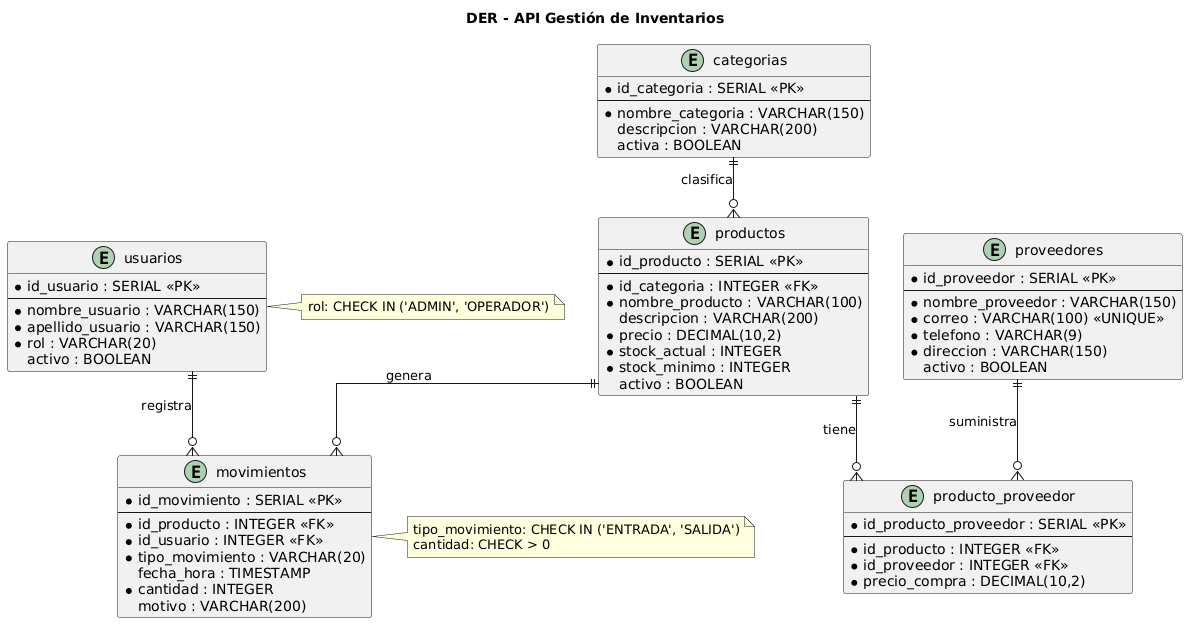

The diagram above was rendered by PlantUML. Its source (embedded in the PNG):
@startuml
title DER - API Gestión de Inventarios

skinparam linetype ortho

entity "categorias" as categorias {
  * id_categoria : SERIAL <<PK>>
  --
  * nombre_categoria : VARCHAR(150)
  descripcion : VARCHAR(200)
  activa : BOOLEAN
}

entity "usuarios" as usuarios {
  * id_usuario : SERIAL <<PK>>
  --
  * nombre_usuario : VARCHAR(150)
  * apellido_usuario : VARCHAR(150)
  * rol : VARCHAR(20)
  activo : BOOLEAN
}

entity "proveedores" as proveedores {
  * id_proveedor : SERIAL <<PK>>
  --
  * nombre_proveedor : VARCHAR(150)
  * correo : VARCHAR(100) <<UNIQUE>>
  * telefono : VARCHAR(9)
  * direccion : VARCHAR(150)
  activo : BOOLEAN
}

entity "productos" as productos {
  * id_producto : SERIAL <<PK>>
  --
  * id_categoria : INTEGER <<FK>>
  * nombre_producto : VARCHAR(100)
  descripcion : VARCHAR(200)
  * precio : DECIMAL(10,2)
  * stock_actual : INTEGER
  * stock_minimo : INTEGER
  activo : BOOLEAN
}

entity "producto_proveedor" as producto_proveedor {
  * id_producto_proveedor : SERIAL <<PK>>
  --
  * id_producto : INTEGER <<FK>>
  * id_proveedor : INTEGER <<FK>>
  * precio_compra : DECIMAL(10,2)
}

entity "movimientos" as movimientos {
  * id_movimiento : SERIAL <<PK>>
  --
  * id_producto : INTEGER <<FK>>
  * id_usuario : INTEGER <<FK>>
  * tipo_movimiento : VARCHAR(20)
  fecha_hora : TIMESTAMP
  * cantidad : INTEGER
  motivo : VARCHAR(200)
}

categorias ||--o{ productos : clasifica
productos ||--o{ producto_proveedor : tiene
proveedores ||--o{ producto_proveedor : suministra
productos ||--o{ movimientos : genera
usuarios ||--o{ movimientos : registra

note right of usuarios
  rol: CHECK IN ('ADMIN', 'OPERADOR')
end note

note right of movimientos
  tipo_movimiento: CHECK IN ('ENTRADA', 'SALIDA')
  cantidad: CHECK > 0
end note
@enduml